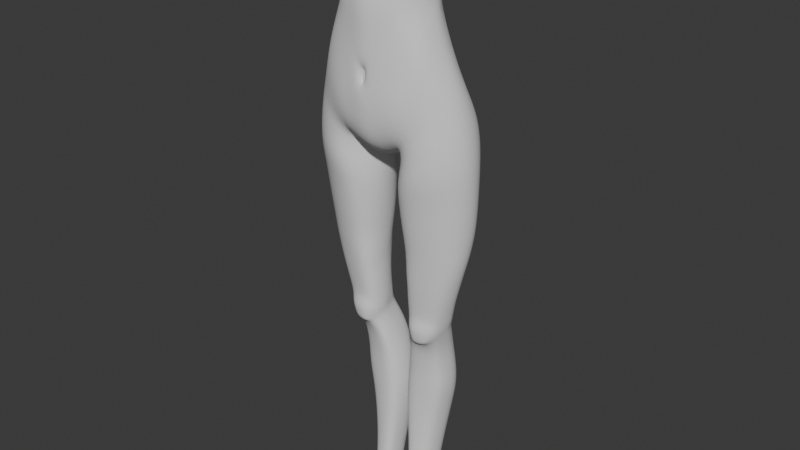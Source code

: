 # Source: StylizedCharaBlendAlong4.blend  (saved by Blender 5.0.118; exported with 4.5.12 LTS)
import bpy
from mathutils import Matrix  # noqa: F401  (used for matrix-valued properties, if any)

bpy.ops.wm.read_factory_settings(use_empty=True)
scene = bpy.context.scene
scene.name = 'Scene'

# ---- collections
col_reference_images = bpy.data.collections.new('Reference images'); scene.collection.children.link(col_reference_images)
col_mesh = bpy.data.collections.new('Mesh'); scene.collection.children.link(col_mesh)

# ---- world
world_world = bpy.data.worlds.new('World'); scene.world = world_world
world_world.use_nodes = True; world_world.node_tree.nodes.clear()
_N = world_world.node_tree.nodes; _L = world_world.node_tree.links
n0 = _N.new('ShaderNodeOutputWorld'); n0.name = 'World Output'; n0.location = (200, 100)
n1 = _N.new('ShaderNodeBackground'); n1.name = 'Background'; n1.location = (-200, 100)
n1.inputs[0].default_value = (0.05088, 0.05088, 0.05088, 1.0)
_L.new(n1.outputs[0], n0.inputs[0])
n0.is_active_output = True
world_world.color = (0.05088, 0.05088, 0.05088)
world_world.sun_shadow_jitter_overblur = 0.0

# ---- meshes
me_cylinder = bpy.data.meshes.new('Cylinder')
me_cylinder.from_pydata([(0.0, 0.7121, -1.363), (0.0, 0.7567, 1.103), (0.4749, 0.6892, -1.376), (0.5566, 0.838, 1.304), (0.8469, 0.5552, -1.22), (0.7915, 0.627, 1.443), (1.116, 0.2887, -1.134), (0.9912, 0.4313, 1.555), (1.24, -0.02402, -1.12), (1.062, 0.2499, 1.615), (1.172, -0.3502, -1.222), (0.9912, 0.0195, 1.6), (0.9126, -0.5867, -1.389), (0.7915, -0.1444, 1.534), (0.5125, -0.6852, -1.63), (0.5883, -0.2171, 1.518), (0.0, -0.7549, -1.794), (0.0, -0.4403, 1.363), (0.0, 0.3793, -0.5069), (0.5222, 0.4093, -0.4027), (0.7907, 0.2319, -0.3695), (0.901, 0.01195, -0.3516), (0.9386, -0.1696, -0.3663), (0.8949, -0.4662, -0.439), (0.7687, -0.6209, -0.5189), (0.5065, -0.7292, -0.6286), (0.0, -0.7881, -0.859), (0.0, 0.448, 0.4357), (0.4091, 0.4796, 0.4541), (0.5493, 0.3085, 0.5726), (0.742, 0.1383, 0.6568), (0.8211, -0.001468, 0.6666), (0.742, -0.3094, 0.618), (0.549, -0.5596, 0.5395), (0.4308, -0.6385, 0.5221), (0.0, -0.7757, 0.5134), (0.4717, 0.3286, 0.009515), (0.6493, 0.2105, 0.05315), (0.7532, 0.0197, 0.08807), (0.8107, -0.1353, 0.08757), (0.7528, -0.4211, 0.03357), (0.6361, -0.5921, -0.02776), (0.4623, -0.6917, -0.09995), (0.0, -0.8031, -0.2064), (0.0, 0.2732, -0.09187), (0.0, 0.2777, 0.1563), (0.4141, 0.3439, 0.2224), (0.5547, 0.2412, 0.2848), (0.7055, 0.05878, 0.3334), (0.7776, -0.08721, 0.3311), (0.7055, -0.377, 0.2844), (0.5537, -0.5855, 0.2233), (0.4279, -0.6807, 0.183), (0.0, -0.8182, 0.117), (0.4989, 0.6071, -0.9069), (0.8356, 0.394, -0.8356), (1.041, 0.1271, -0.7671), (1.12, -0.1022, -0.7676), (1.052, -0.3941, -0.8816), (0.8572, -0.6035, -1.021), (0.5245, -0.7919, -1.183), (0.0, -0.829, -1.319), (0.0, 0.5665, -0.9824), (0.0, 0.1353, -2.034), (0.2417, 0.05356, -1.967), (0.0, -0.3054, -2.109), (0.2988, -0.3494, -1.964), (0.0, 0.5193, -1.701), (0.3113, 0.4572, -1.736), (0.5379, 0.5802, -3.116), (0.9645, 0.5486, -3.068), (1.267, 0.3346, -3.048), (1.348, 0.08634, -3.058), (1.244, -0.2043, -3.078), (0.9276, -0.4297, -3.111), (0.4814, -0.4995, -3.159), (0.2365, 0.05874, -3.162), (0.2663, -0.271, -3.172), (0.3146, 0.3507, -3.164), (0.5516, 0.6231, -2.565), (0.3079, 0.3568, -2.708), (1.279, 0.3431, -2.464), (0.9617, 0.5785, -2.484), (0.1903, 0.03597, -2.759), (0.2327, -0.3143, -2.741), (0.4779, -0.582, -2.663), (0.9405, -0.5104, -2.591), (1.289, -0.2527, -2.543), (1.394, 0.0622, -2.5), (0.5024, 0.4969, -3.985), (0.9004, 0.4527, -3.95), (1.13, 0.2106, -3.93), (1.174, 0.03449, -3.93), (1.087, -0.1817, -3.935), (0.8723, -0.2985, -3.957), (0.4651, -0.3887, -3.976), (0.3009, 0.01912, -3.96), (0.3244, -0.2231, -3.963), (0.3586, 0.2325, -3.993), (0.35, 0.3998, -2.057), (0.9206, 0.6725, -1.747), (0.3052, -0.3606, -2.152), (0.9764, -0.5915, -1.858), (1.28, -0.3191, -1.742), (1.363, 0.03884, -1.677), (0.5983, 0.7016, -1.867), (1.213, 0.404, -1.678), (0.1966, 0.01239, -2.178), (0.5845, -0.6456, -2.0), (0.45, 0.4008, -4.453), (0.3516, 0.4176, -1.866), (0.89, 0.6429, -1.49), (0.3251, -0.3674, -1.995), (0.9433, -0.5938, -1.592), (1.227, -0.3346, -1.447), (1.307, 0.01727, -1.378), (0.5751, 0.6826, -1.635), (1.169, 0.3778, -1.404), (0.2303, 0.02007, -2.027), (0.5748, -0.6509, -1.781), (0.8484, 0.3599, -4.464), (0.996, 0.1802, -4.471), (1.013, 0.04682, -4.478), (0.9532, -0.1501, -4.465), (0.8036, -0.2487, -4.449), (0.4499, -0.3144, -4.44), (0.2958, 0.0202, -4.456), (0.3186, -0.188, -4.449), (0.3367, 0.1911, -4.461), (0.1703, 0.7693, -1.356), (0.1848, 0.895, 1.281), (0.2527, -0.7292, -1.733), (0.313, -0.311, 1.499), (0.2695, -0.7875, -0.692), (0.1694, 0.4505, -0.4144), (0.2371, -0.7203, 0.4934), (0.09405, 0.5443, 0.4843), (0.1214, 0.3722, 0.02051), (0.2164, -0.7679, -0.2576), (0.08908, 0.3869, 0.2577), (0.2307, -0.752, 0.1501), (0.17, 0.6425, -0.9269), (0.2345, -0.8118, -1.179), (0.1316, 0.1122, -2.043), (0.1575, -0.3149, -2.083), (0.1529, 0.5306, -1.726), (0.5807, 0.7136, -2.148), (1.249, 0.3871, -2.005), (0.1682, 0.01838, -2.443), (0.5222, -0.6608, -2.304), (0.3268, 0.3895, -2.343), (0.9407, 0.6625, -2.045), (0.244, -0.3536, -2.422), (0.9736, -0.5913, -2.199), (1.32, -0.2998, -2.109), (1.401, 0.04895, -2.041), (0.4034, 0.4173, -4.797), (0.8222, 0.3802, -4.808), (0.9271, 0.1883, -4.81), (0.9251, 0.07752, -4.805), (0.8704, -0.1272, -4.778), (0.7365, -0.23, -4.694), (0.4653, -0.2724, -4.688), (0.2918, 0.02626, -4.803), (0.3307, -0.1671, -4.775), (0.3245, 0.1777, -4.814), (0.4002, 0.4422, -4.916), (0.7942, 0.4001, -4.937), (0.8803, 0.1922, -4.941), (0.8806, 0.08584, -4.941), (0.8567, -0.09617, -4.944), (0.6888, -0.2684, -4.815), (0.7868, -0.2141, -4.876), (0.302, 0.03253, -4.931), (0.318, -0.1303, -4.943), (0.3412, 0.1806, -4.933), (0.4098, 0.4885, -5.023), (0.7786, 0.4318, -5.042), (0.8593, 0.2271, -5.045), (0.8557, 0.1229, -5.05), (0.809, -0.07805, -5.092), (0.6815, -0.1285, -5.215), (0.4184, -0.1813, -5.208), (0.3172, 0.09205, -5.043), (0.3381, -0.09914, -5.093), (0.3557, 0.2386, -5.041), (0.3386, 0.6268, -5.351), (0.7073, 0.5691, -5.367), (0.7975, 0.3637, -5.37), (0.7944, 0.2442, -5.37), (0.7657, 0.04254, -5.378), (0.6732, -0.02892, -5.405), (0.3162, -0.1196, -5.392), (0.2383, 0.2199, -5.366), (0.2482, 0.01313, -5.376), (0.2732, 0.3798, -5.367), (0.2209, 0.7727, -6.778), (0.5582, 0.7412, -6.765), (0.6896, 0.548, -6.748), (0.7183, 0.3811, -6.743), (0.6661, 0.1499, -6.731), (0.5379, 0.03955, -6.733), (0.1935, -0.0197, -6.746), (0.07718, 0.3451, -6.783), (0.08799, 0.1054, -6.763), (0.1078, 0.5561, -6.779), (0.789, 0.5137, -5.892), (0.6517, 0.7072, -5.894), (0.1203, 0.3042, -5.9), (0.1392, 0.08797, -5.896), (0.2563, -0.03576, -5.89), (0.6307, 0.02827, -5.894), (0.8023, 0.3327, -5.89), (0.2854, 0.7411, -5.889), (0.1596, 0.5246, -5.896), (0.7642, 0.127, -5.89), (0.2645, 0.6142, -7.599), (0.4925, 0.5883, -7.601), (0.5845, 0.4333, -7.598), (0.5968, 0.3006, -7.595), (0.5652, 0.1064, -7.585), (0.4758, 0.01544, -7.585), (0.242, -0.03298, -7.583), (0.1569, 0.2705, -7.611), (0.1653, 0.0694, -7.593), (0.1816, 0.4399, -7.604), (0.2887, 0.4442, -8.336), (0.4675, 0.4251, -8.34), (0.5534, 0.3036, -8.34), (0.5603, 0.1813, -8.336), (0.5374, 0.01768, -8.33), (0.4519, -0.06933, -8.328), (0.2692, -0.106, -8.324), (0.1862, 0.1562, -8.347), (0.1945, -0.01697, -8.332), (0.2087, 0.309, -8.342), (0.7927, 0.5475, -6.261), (0.08522, 0.3317, -6.29), (0.2188, -0.02709, -6.264), (0.8062, 0.3652, -6.257), (0.2475, 0.7831, -6.281), (0.7678, 0.1428, -6.252), (0.6502, 0.7489, -6.273), (0.09627, 0.09891, -6.276), (0.6291, 0.03633, -6.256), (0.1171, 0.558, -6.284), (0.4983, -0.2941, -4.811), (0.3975, -0.2423, -4.874), (0.7922, -0.1845, -4.988), (0.3783, -0.2068, -4.99), (0.7501, -0.1781, -5.102), (0.6518, -0.204, -5.18), (0.4735, -0.2312, -5.178), (0.3983, -0.1924, -5.107), (0.6461, -0.2883, -4.919), (0.7152, -0.2587, -4.94), (0.5238, -0.3025, -4.916), (0.4558, -0.2752, -4.935), (0.7125, -0.2453, -5.016), (0.4509, -0.2612, -5.014), (0.6928, -0.2359, -5.094), (0.6268, -0.2542, -5.125), (0.5134, -0.2685, -5.122), (0.4587, -0.2452, -5.093), (0.6295, -0.2739, -5.025), (0.5205, -0.2859, -5.023), (0.5327, 0.5041, -3.725), (0.9338, 0.4689, -3.683), (0.3521, 0.2723, -3.733), (0.2838, 0.03507, -3.699), (0.9024, -0.3346, -3.693), (1.155, -0.1813, -3.661), (1.189, 0.2527, -3.657), (0.3166, -0.2335, -3.708), (0.4901, -0.4134, -3.724), (1.244, 0.05478, -3.653), (0.5433, 0.532, -3.475), (0.2691, 0.05247, -3.461), (1.196, -0.1834, -3.42), (0.3025, -0.2438, -3.477), (0.9157, -0.3722, -3.453), (0.3381, 0.3169, -3.485), (0.9513, 0.5038, -3.437), (1.227, 0.3009, -3.412), (0.498, -0.4401, -3.49), (1.291, 0.07712, -3.409), (0.8843, 0.4065, -4.153), (0.4877, 0.4508, -4.163), (0.3535, 0.2148, -4.17), (0.3067, 0.01747, -4.153), (0.8527, -0.2774, -4.168), (1.023, -0.1778, -4.157), (1.081, 0.1945, -4.148), (0.3332, -0.2104, -4.159), (0.466, -0.358, -4.173), (1.109, 0.03291, -4.156), (0.6699, 0.6516, -5.645), (0.1861, 0.05985, -5.648), (0.6508, 0.00798, -5.652), (0.2077, 0.4658, -5.646), (0.7881, 0.4525, -5.646), (0.1695, 0.272, -5.646), (0.2774, -0.07488, -5.642), (0.7947, 0.2981, -5.645), (0.3082, 0.6963, -5.634), (0.7601, 0.09332, -5.646), (0.0, -0.8353, -0.9574), (0.0, -0.8077, -0.506), (0.09789, -0.81, -0.71), (0.08395, -0.8252, -0.8757), (0.07909, -0.8006, -0.553), (0.0, -0.7701, -0.6072), (0.04314, -0.7637, -0.7205), (0.03703, -0.7715, -0.793), (0.03435, -0.7598, -0.6488), (0.0, -0.7737, -0.86), (0.0, -0.757, -0.6189), (0.02888, -0.7529, -0.727), (0.0225, -0.7592, -0.7882), (0.01991, -0.7495, -0.6658), (0.0, -0.7631, -0.8169), (0.0, -0.7524, -0.6643), (0.02217, -0.7448, -0.7263), (0.01654, -0.7519, -0.79), (0.01424, -0.7422, -0.6665)], [], [(136, 130, 3, 28), (28, 3, 5, 29), (29, 5, 7, 30), (30, 7, 9, 31), (31, 9, 11, 32), (32, 11, 13, 33), (33, 13, 15, 34), (135, 132, 17, 35), (142, 133, 308, 309), (59, 24, 25, 60), (58, 23, 24, 59), (57, 22, 23, 58), (56, 21, 22, 57), (55, 20, 21, 56), (54, 19, 20, 55), (141, 134, 19, 54), (140, 135, 35, 53), (51, 33, 34, 52), (50, 32, 33, 51), (49, 31, 32, 50), (48, 30, 31, 49), (47, 29, 30, 48), (46, 28, 29, 47), (139, 136, 28, 46), (134, 137, 36, 19), (19, 36, 37, 20), (20, 37, 38, 21), (21, 38, 39, 22), (22, 39, 40, 23), (23, 40, 41, 24), (24, 41, 42, 25), (138, 43, 307, 310), (137, 139, 46, 36), (36, 46, 47, 37), (37, 47, 48, 38), (38, 48, 49, 39), (39, 49, 50, 40), (40, 50, 51, 41), (41, 51, 52, 42), (138, 140, 53, 43), (129, 141, 54, 2), (4, 55, 56, 6), (6, 56, 57, 8), (8, 57, 58, 10), (10, 58, 59, 12), (12, 59, 60, 14), (131, 142, 61, 16), (144, 66, 14, 131), (145, 68, 64, 143), (143, 64, 66, 144), (129, 2, 68, 145), (80, 79, 69, 78), (82, 81, 71, 70), (84, 83, 76, 77), (79, 82, 70, 69), (83, 80, 78, 76), (86, 85, 75, 74), (85, 84, 77, 75), (87, 86, 74, 73), (88, 87, 73, 72), (81, 88, 72, 71), (147, 155, 88, 81), (155, 154, 87, 88), (154, 153, 86, 87), (149, 152, 84, 85), (153, 149, 85, 86), (148, 150, 80, 83), (105, 116, 111, 100), (152, 148, 83, 84), (151, 147, 81, 82), (150, 146, 79, 80), (266, 267, 90, 89), (269, 268, 98, 96), (271, 270, 94, 93), (267, 272, 91, 90), (273, 269, 96, 97), (270, 274, 95, 94), (272, 275, 92, 91), (268, 266, 89, 98), (274, 273, 97, 95), (275, 271, 93, 92), (110, 116, 105, 99), (111, 117, 106, 100), (112, 118, 107, 101), (146, 105, 100, 151), (118, 110, 99, 107), (113, 119, 108, 102), (119, 112, 101, 108), (114, 113, 102, 103), (115, 114, 103, 104), (117, 115, 104, 106), (6, 8, 115, 117), (8, 10, 114, 115), (10, 12, 113, 114), (14, 66, 112, 119), (12, 14, 119, 113), (64, 68, 110, 118), (66, 64, 118, 112), (4, 6, 117, 111), (68, 2, 116, 110), (2, 4, 111, 116), (54, 55, 4, 2), (287, 286, 120, 109), (289, 288, 128, 126), (291, 290, 124, 123), (286, 292, 121, 120), (293, 289, 126, 127), (290, 294, 125, 124), (292, 295, 122, 121), (288, 287, 109, 128), (294, 293, 127, 125), (295, 291, 123, 122), (0, 129, 145, 67), (63, 143, 144, 65), (67, 145, 143, 63), (65, 144, 131, 16), (14, 60, 142, 131), (0, 62, 141, 129), (42, 52, 140, 138), (44, 45, 139, 137), (25, 42, 138, 133), (18, 44, 137, 134), (45, 27, 136, 139), (52, 34, 135, 140), (62, 18, 134, 141), (60, 25, 133, 142), (34, 15, 132, 135), (27, 1, 130, 136), (79, 146, 151, 82), (99, 105, 146, 150), (100, 106, 147, 151), (101, 107, 148, 152), (107, 99, 150, 148), (102, 108, 149, 153), (108, 101, 152, 149), (103, 102, 153, 154), (104, 103, 154, 155), (106, 104, 155, 147), (127, 126, 163, 164), (124, 125, 162, 161), (121, 122, 159, 158), (128, 109, 156, 165), (125, 127, 164, 162), (109, 120, 157, 156), (122, 123, 160, 159), (126, 128, 165, 163), (123, 124, 161, 160), (120, 121, 158, 157), (159, 160, 170, 169), (156, 157, 167, 166), (163, 165, 175, 173), (170, 160, 172, 248), (157, 158, 168, 167), (164, 163, 173, 174), (174, 184, 253, 249), (158, 159, 169, 168), (165, 156, 166, 175), (161, 162, 246, 171), (166, 167, 177, 176), (173, 175, 185, 183), (181, 180, 250, 251), (167, 168, 178, 177), (174, 173, 183, 184), (162, 164, 247, 246), (168, 169, 179, 178), (175, 166, 176, 185), (184, 182, 252, 253), (169, 170, 180, 179), (180, 181, 191, 190), (177, 178, 188, 187), (184, 183, 193, 194), (181, 182, 192, 191), (178, 179, 189, 188), (185, 176, 186, 195), (182, 184, 194, 192), (179, 180, 190, 189), (176, 177, 187, 186), (183, 185, 195, 193), (242, 236, 198, 197), (243, 237, 203, 204), (244, 238, 202, 201), (236, 239, 199, 198), (245, 240, 196, 205), (238, 243, 204, 202), (239, 241, 200, 199), (240, 242, 197, 196), (237, 245, 205, 203), (241, 244, 201, 200), (305, 298, 211, 215), (301, 299, 214, 208), (304, 296, 207, 213), (303, 305, 215, 212), (302, 297, 209, 210), (299, 304, 213, 214), (300, 303, 212, 206), (298, 302, 210, 211), (297, 301, 208, 209), (296, 300, 206, 207), (204, 203, 223, 224), (201, 202, 222, 221), (198, 199, 219, 218), (205, 196, 216, 225), (202, 204, 224, 222), (199, 200, 220, 219), (196, 197, 217, 216), (203, 205, 225, 223), (200, 201, 221, 220), (197, 198, 218, 217), (218, 219, 229, 228), (225, 216, 226, 235), (222, 224, 234, 232), (219, 220, 230, 229), (216, 217, 227, 226), (223, 225, 235, 233), (220, 221, 231, 230), (217, 218, 228, 227), (224, 223, 233, 234), (221, 222, 232, 231), (215, 211, 244, 241), (208, 214, 245, 237), (213, 207, 242, 240), (212, 215, 241, 239), (210, 209, 243, 238), (214, 213, 240, 245), (206, 212, 239, 236), (211, 210, 238, 244), (209, 208, 237, 243), (207, 206, 236, 242), (160, 161, 171, 172), (164, 174, 249, 247), (180, 170, 248, 250), (182, 181, 251, 252), (171, 246, 256, 254), (249, 253, 263, 259), (247, 249, 259, 257), (246, 247, 257, 256), (248, 172, 255, 258), (253, 252, 262, 263), (172, 171, 254, 255), (252, 251, 261, 262), (250, 248, 258, 260), (251, 250, 260, 261), (265, 264, 254, 256), (264, 258, 255, 254), (265, 259, 263, 262), (256, 257, 259, 265), (261, 260, 258, 264), (262, 261, 264, 265), (285, 278, 271, 275), (284, 279, 273, 274), (281, 276, 266, 268), (283, 285, 275, 272), (280, 284, 274, 270), (279, 277, 269, 273), (282, 283, 272, 267), (278, 280, 270, 271), (277, 281, 268, 269), (276, 282, 267, 266), (69, 70, 282, 276), (76, 78, 281, 277), (73, 74, 280, 278), (70, 71, 283, 282), (77, 76, 277, 279), (74, 75, 284, 280), (71, 72, 285, 283), (78, 69, 276, 281), (75, 77, 279, 284), (72, 73, 278, 285), (92, 93, 291, 295), (95, 97, 293, 294), (98, 89, 287, 288), (91, 92, 295, 292), (94, 95, 294, 290), (97, 96, 289, 293), (90, 91, 292, 286), (93, 94, 290, 291), (96, 98, 288, 289), (89, 90, 286, 287), (187, 188, 300, 296), (194, 193, 301, 297), (191, 192, 302, 298), (188, 189, 303, 300), (195, 186, 304, 299), (192, 194, 297, 302), (189, 190, 305, 303), (186, 187, 296, 304), (193, 195, 299, 301), (190, 191, 298, 305), (306, 309, 313, 26), (310, 307, 311, 314), (133, 138, 310, 308), (61, 142, 309, 306), (309, 308, 312, 313), (308, 310, 314, 312), (26, 313, 318, 315), (313, 312, 317, 318), (312, 314, 319, 317), (314, 311, 316, 319), (317, 319, 324, 322), (315, 318, 323, 320), (318, 317, 322, 323), (319, 316, 321, 324), (321, 320, 323, 322, 324)])
me_cylinder.polygons.foreach_set('use_smooth', [True] * 303)
_uv = me_cylinder.uv_layers.new(name='UVMap')
_uv.uv.foreach_set('vector', [0.9667, 0.925, 0.9667, 1.0, 0.9375, 1.0, 0.9375, 0.925, 0.9375, 0.925, 0.9375, 1.0, 0.875, 1.0, 0.875, 0.925, 0.875, 0.925, 0.875, 1.0, 0.8125, 1.0, 0.8125, 0.925, 0.8125, 0.925, 0.8125, 1.0, 0.75, 1.0, 0.75, 0.925, 0.75, 0.925, 0.75, 1.0, 0.6875, 1.0, 0.6875, 0.925, 0.6875, 0.925, 0.6875, 1.0, 0.625, 1.0, 0.625, 0.925, 0.625, 0.925, 0.625, 1.0, 0.5625, 1.0, 0.5625, 0.925, 0.5333, 0.925, 0.5333, 1.0, 0.5, 1.0, 0.5, 0.925, 0.5333, 0.6238, 0.5333, 0.75, 0.516, 0.75, 0.5161, 0.7264, 0.625, 0.6238, 0.625, 0.75, 0.5625, 0.75, 0.5625, 0.6238, 0.6875, 0.6238, 0.6875, 0.75, 0.625, 0.75, 0.625, 0.6238, 0.75, 0.6238, 0.75, 0.75, 0.6875, 0.75, 0.6875, 0.6238, 0.8125, 0.6238, 0.8125, 0.75, 0.75, 0.75, 0.75, 0.6238, 0.875, 0.6238, 0.875, 0.75, 0.8125, 0.75, 0.8125, 0.6238, 0.9375, 0.6238, 0.9375, 0.75, 0.875, 0.75, 0.875, 0.6238, 0.9667, 0.6238, 0.9667, 0.75, 0.9375, 0.75, 0.9375, 0.6238, 0.5333, 0.8915, 0.5333, 0.925, 0.5, 0.925, 0.5, 0.8915, 0.625, 0.8915, 0.625, 0.925, 0.5625, 0.925, 0.5625, 0.8915, 0.6875, 0.8915, 0.6875, 0.925, 0.625, 0.925, 0.625, 0.8915, 0.75, 0.8915, 0.75, 0.925, 0.6875, 0.925, 0.6875, 0.8915, 0.8125, 0.8915, 0.8125, 0.925, 0.75, 0.925, 0.75, 0.8915, 0.875, 0.8915, 0.875, 0.925, 0.8125, 0.925, 0.8125, 0.8915, 0.9375, 0.8915, 0.9375, 0.925, 0.875, 0.925, 0.875, 0.8915, 0.9667, 0.8915, 0.9667, 0.925, 0.9375, 0.925, 0.9375, 0.8915, 0.9667, 0.75, 0.9667, 0.8642, 0.9375, 0.8642, 0.9375, 0.75, 0.9375, 0.75, 0.9375, 0.8642, 0.875, 0.8642, 0.875, 0.75, 0.875, 0.75, 0.875, 0.8642, 0.8125, 0.8642, 0.8125, 0.75, 0.8125, 0.75, 0.8125, 0.8642, 0.75, 0.8642, 0.75, 0.75, 0.75, 0.75, 0.75, 0.8642, 0.6875, 0.8642, 0.6875, 0.75, 0.6875, 0.75, 0.6875, 0.8642, 0.625, 0.8642, 0.625, 0.75, 0.625, 0.75, 0.625, 0.8642, 0.5625, 0.8642, 0.5625, 0.75, 0.5333, 0.8642, 0.5, 0.8642, 0.5, 0.8057, 0.5156, 0.7837, 0.9667, 0.8642, 0.9667, 0.8915, 0.9375, 0.8915, 0.9375, 0.8642, 0.9375, 0.8642, 0.9375, 0.8915, 0.875, 0.8915, 0.875, 0.8642, 0.875, 0.8642, 0.875, 0.8915, 0.8125, 0.8915, 0.8125, 0.8642, 0.8125, 0.8642, 0.8125, 0.8915, 0.75, 0.8915, 0.75, 0.8642, 0.75, 0.8642, 0.75, 0.8915, 0.6875, 0.8915, 0.6875, 0.8642, 0.6875, 0.8642, 0.6875, 0.8915, 0.625, 0.8915, 0.625, 0.8642, 0.625, 0.8642, 0.625, 0.8915, 0.5625, 0.8915, 0.5625, 0.8642, 0.5333, 0.8642, 0.5333, 0.8915, 0.5, 0.8915, 0.5, 0.8642, 0.9667, 0.5, 0.9667, 0.6238, 0.9375, 0.6238, 0.9375, 0.5, 0.875, 0.5, 0.875, 0.6238, 0.8125, 0.6238, 0.8125, 0.5, 0.8125, 0.5, 0.8125, 0.6238, 0.75, 0.6238, 0.75, 0.5, 0.75, 0.5, 0.75, 0.6238, 0.6875, 0.6238, 0.6875, 0.5, 0.6875, 0.5, 0.6875, 0.6238, 0.625, 0.6238, 0.625, 0.5, 0.625, 0.5, 0.625, 0.6238, 0.5625, 0.6238, 0.5625, 0.5, 0.5333, 0.5, 0.5333, 0.6238, 0.5, 0.6238, 0.5, 0.5, 0.6418, 0.5, 0.6564, 0.5, 0.5625, 0.5, 0.5333, 0.5, 0.8617, 0.5, 0.8466, 0.5, 0.75, 0.5, 0.75, 0.5, 0.75, 0.5, 0.75, 0.5, 0.6564, 0.5, 0.6418, 0.5, 0.9667, 0.5, 0.9375, 0.5, 0.8466, 0.5, 0.8617, 0.5, 0.8466, 0.5, 0.9375, 0.5, 0.9375, 0.5, 0.8466, 0.5, 0.875, 0.5, 0.8125, 0.5, 0.8125, 0.5, 0.875, 0.5, 0.6564, 0.5, 0.75, 0.5, 0.75, 0.5, 0.6564, 0.5, 0.9375, 0.5, 0.875, 0.5, 0.875, 0.5, 0.9375, 0.5, 0.75, 0.5, 0.8466, 0.5, 0.8466, 0.5, 0.75, 0.5, 0.625, 0.5, 0.5625, 0.5, 0.5625, 0.5, 0.625, 0.5, 0.5625, 0.5, 0.6564, 0.5, 0.6564, 0.5, 0.5625, 0.5, 0.6875, 0.5, 0.625, 0.5, 0.625, 0.5, 0.6875, 0.5, 0.75, 0.5, 0.6875, 0.5, 0.6875, 0.5, 0.75, 0.5, 0.8125, 0.5, 0.75, 0.5, 0.75, 0.5, 0.8125, 0.5, 0.8125, 0.5, 0.75, 0.5, 0.75, 0.5, 0.8125, 0.5, 0.75, 0.5, 0.6875, 0.5, 0.6875, 0.5, 0.75, 0.5, 0.6875, 0.5, 0.625, 0.5, 0.625, 0.5, 0.6875, 0.5, 0.5625, 0.5, 0.6564, 0.5, 0.6564, 0.5, 0.5625, 0.5, 0.625, 0.5, 0.5625, 0.5, 0.5625, 0.5, 0.625, 0.5, 0.75, 0.5, 0.8466, 0.5, 0.8466, 0.5, 0.75, 0.5, 0.9375, 0.5, 0.9375, 0.5, 0.875, 0.5, 0.875, 0.5, 0.6564, 0.5, 0.75, 0.5, 0.75, 0.5, 0.6564, 0.5, 0.875, 0.5, 0.8125, 0.5, 0.8125, 0.5, 0.875, 0.5, 0.8466, 0.5, 0.9375, 0.5, 0.9375, 0.5, 0.8466, 0.5, 0.9375, 0.5, 0.875, 0.5, 0.875, 0.5, 0.9375, 0.5, 0.75, 0.5, 0.8466, 0.5, 0.8466, 0.5, 0.75, 0.5, 0.6875, 0.5, 0.625, 0.5, 0.625, 0.5, 0.6875, 0.5, 0.875, 0.5, 0.8125, 0.5, 0.8125, 0.5, 0.875, 0.5, 0.6564, 0.5, 0.75, 0.5, 0.75, 0.5, 0.6564, 0.5, 0.625, 0.5, 0.5625, 0.5, 0.5625, 0.5, 0.625, 0.5, 0.8125, 0.5, 0.75, 0.5, 0.75, 0.5, 0.8125, 0.5, 0.8466, 0.5, 0.9375, 0.5, 0.9375, 0.5, 0.8466, 0.5, 0.5625, 0.5, 0.6564, 0.5, 0.6564, 0.5, 0.5625, 0.5, 0.75, 0.5, 0.6875, 0.5, 0.6875, 0.5, 0.75, 0.5, 0.8466, 0.5, 0.9375, 0.5, 0.9375, 0.5, 0.8466, 0.5, 0.875, 0.5, 0.8125, 0.5, 0.8125, 0.5, 0.875, 0.5, 0.6564, 0.5, 0.75, 0.5, 0.75, 0.5, 0.6564, 0.5, 0.9375, 0.5, 0.9375, 0.5, 0.875, 0.5, 0.875, 0.5, 0.75, 0.5, 0.8466, 0.5, 0.8466, 0.5, 0.75, 0.5, 0.625, 0.5, 0.5625, 0.5, 0.5625, 0.5, 0.625, 0.5, 0.5625, 0.5, 0.6564, 0.5, 0.6564, 0.5, 0.5625, 0.5, 0.6875, 0.5, 0.625, 0.5, 0.625, 0.5, 0.6875, 0.5, 0.75, 0.5, 0.6875, 0.5, 0.6875, 0.5, 0.75, 0.5, 0.8125, 0.5, 0.75, 0.5, 0.75, 0.5, 0.8125, 0.5, 0.8125, 0.5, 0.75, 0.5, 0.75, 0.5, 0.8125, 0.5, 0.75, 0.5, 0.6875, 0.5, 0.6875, 0.5, 0.75, 0.5, 0.6875, 0.5, 0.625, 0.5, 0.625, 0.5, 0.6875, 0.5, 0.5625, 0.5, 0.6564, 0.5, 0.6564, 0.5, 0.5625, 0.5, 0.625, 0.5, 0.5625, 0.5, 0.5625, 0.5, 0.625, 0.5, 0.75, 0.5, 0.8466, 0.5, 0.8466, 0.5, 0.75, 0.5, 0.6564, 0.5, 0.75, 0.5, 0.75, 0.5, 0.6564, 0.5, 0.875, 0.5, 0.8125, 0.5, 0.8125, 0.5, 0.875, 0.5, 0.8466, 0.5, 0.9375, 0.5, 0.9375, 0.5, 0.8466, 0.5, 0.9375, 0.5, 0.875, 0.5, 0.875, 0.5, 0.9375, 0.5, 0.9375, 0.6238, 0.875, 0.6238, 0.875, 0.5, 0.9375, 0.5, 0.9375, 0.5, 0.875, 0.5, 0.875, 0.5, 0.9375, 0.5, 0.75, 0.5, 0.8466, 0.5, 0.8466, 0.5, 0.75, 0.5, 0.6875, 0.5, 0.625, 0.5, 0.625, 0.5, 0.6875, 0.5, 0.875, 0.5, 0.8125, 0.5, 0.8125, 0.5, 0.875, 0.5, 0.6564, 0.5, 0.75, 0.5, 0.75, 0.5, 0.6564, 0.5, 0.625, 0.5, 0.5625, 0.5, 0.5625, 0.5, 0.625, 0.5, 0.8125, 0.5, 0.75, 0.5, 0.75, 0.5, 0.8125, 0.5, 0.8466, 0.5, 0.9375, 0.5, 0.9375, 0.5, 0.8466, 0.5, 0.5625, 0.5, 0.6564, 0.5, 0.6564, 0.5, 0.5625, 0.5, 0.75, 0.5, 0.6875, 0.5, 0.6875, 0.5, 0.75, 0.5, 1.0, 0.5, 0.9667, 0.5, 0.8617, 0.5, 0.8789, 0.5, 0.75, 0.5, 0.75, 0.5, 0.6418, 0.5, 0.6252, 0.5, 0.8789, 0.5, 0.8617, 0.5, 0.75, 0.5, 0.75, 0.5, 0.6252, 0.5, 0.6418, 0.5, 0.5333, 0.5, 0.5, 0.5, 0.5625, 0.5, 0.5625, 0.6238, 0.5333, 0.6238, 0.5333, 0.5, 1.0, 0.5, 1.0, 0.6238, 0.9667, 0.6238, 0.9667, 0.5, 0.5625, 0.8642, 0.5625, 0.8915, 0.5333, 0.8915, 0.5333, 0.8642, 1.0, 0.8642, 1.0, 0.8915, 0.9667, 0.8915, 0.9667, 0.8642, 0.5625, 0.75, 0.5625, 0.8642, 0.5333, 0.8642, 0.5333, 0.75, 1.0, 0.75, 1.0, 0.8642, 0.9667, 0.8642, 0.9667, 0.75, 1.0, 0.8915, 1.0, 0.925, 0.9667, 0.925, 0.9667, 0.8915, 0.5625, 0.8915, 0.5625, 0.925, 0.5333, 0.925, 0.5333, 0.8915, 1.0, 0.6238, 1.0, 0.75, 0.9667, 0.75, 0.9667, 0.6238, 0.5625, 0.6238, 0.5625, 0.75, 0.5333, 0.75, 0.5333, 0.6238, 0.5625, 0.925, 0.5625, 1.0, 0.5333, 1.0, 0.5333, 0.925, 1.0, 0.925, 1.0, 1.0, 0.9667, 1.0, 0.9667, 0.925, 0.9375, 0.5, 0.9375, 0.5, 0.875, 0.5, 0.875, 0.5, 0.8466, 0.5, 0.9375, 0.5, 0.9375, 0.5, 0.8466, 0.5, 0.875, 0.5, 0.8125, 0.5, 0.8125, 0.5, 0.875, 0.5, 0.6564, 0.5, 0.75, 0.5, 0.75, 0.5, 0.6564, 0.5, 0.75, 0.5, 0.8466, 0.5, 0.8466, 0.5, 0.75, 0.5, 0.625, 0.5, 0.5625, 0.5, 0.5625, 0.5, 0.625, 0.5, 0.5625, 0.5, 0.6564, 0.5, 0.6564, 0.5, 0.5625, 0.5, 0.6875, 0.5, 0.625, 0.5, 0.625, 0.5, 0.6875, 0.5, 0.75, 0.5, 0.6875, 0.5, 0.6875, 0.5, 0.75, 0.5, 0.8125, 0.5, 0.75, 0.5, 0.75, 0.5, 0.8125, 0.5, 0.6564, 0.5, 0.75, 0.5, 0.75, 0.5, 0.6564, 0.5, 0.625, 0.5, 0.5625, 0.5, 0.5625, 0.5, 0.625, 0.5, 0.8125, 0.5, 0.75, 0.5, 0.75, 0.5, 0.8125, 0.5, 0.8466, 0.5, 0.9375, 0.5, 0.9375, 0.5, 0.8466, 0.5, 0.5625, 0.5, 0.6564, 0.5, 0.6564, 0.5, 0.5625, 0.5, 0.9375, 0.5, 0.875, 0.5, 0.875, 0.5, 0.9375, 0.5, 0.75, 0.5, 0.6875, 0.5, 0.6875, 0.5, 0.75, 0.5, 0.75, 0.5, 0.8466, 0.5, 0.8466, 0.5, 0.75, 0.5, 0.6875, 0.5, 0.625, 0.5, 0.625, 0.5, 0.6875, 0.5, 0.875, 0.5, 0.8125, 0.5, 0.8125, 0.5, 0.875, 0.5, 0.75, 0.5, 0.6875, 0.5, 0.6875, 0.5, 0.75, 0.5, 0.9375, 0.5, 0.875, 0.5, 0.875, 0.5, 0.9375, 0.5, 0.75, 0.5, 0.8466, 0.5, 0.8466, 0.5, 0.75, 0.5, 0.6875, 0.5, 0.6875, 0.5, 0.6875, 0.5, 0.6875, 0.5, 0.875, 0.5, 0.8125, 0.5, 0.8125, 0.5, 0.875, 0.5, 0.6564, 0.5, 0.75, 0.5, 0.75, 0.5, 0.6564, 0.5, 0.6564, 0.5, 0.6564, 0.5, 0.6564, 0.5, 0.6564, 0.5, 0.8125, 0.5, 0.75, 0.5, 0.75, 0.5, 0.8125, 0.5, 0.8466, 0.5, 0.9375, 0.5, 0.9375, 0.5, 0.8466, 0.5, 0.625, 0.5, 0.5625, 0.5, 0.5625, 0.5, 0.625, 0.5, 0.9375, 0.5, 0.875, 0.5, 0.875, 0.5, 0.9375, 0.5, 0.75, 0.5, 0.8466, 0.5, 0.8466, 0.5, 0.75, 0.5, 0.625, 0.5, 0.6875, 0.5, 0.6875, 0.5, 0.625, 0.5, 0.875, 0.5, 0.8125, 0.5, 0.8125, 0.5, 0.875, 0.5, 0.6564, 0.5, 0.75, 0.5, 0.75, 0.5, 0.6564, 0.5, 0.5625, 0.5, 0.6564, 0.5, 0.6564, 0.5, 0.5625, 0.5, 0.8125, 0.5, 0.75, 0.5, 0.75, 0.5, 0.8125, 0.5, 0.8466, 0.5, 0.9375, 0.5, 0.9375, 0.5, 0.8466, 0.5, 0.6564, 0.5, 0.5625, 0.5, 0.5625, 0.5, 0.6564, 0.5, 0.75, 0.5, 0.6875, 0.5, 0.6875, 0.5, 0.75, 0.5, 0.6875, 0.5, 0.625, 0.5, 0.625, 0.5, 0.6875, 0.5, 0.875, 0.5, 0.8125, 0.5, 0.8125, 0.5, 0.875, 0.5, 0.6564, 0.5, 0.75, 0.5, 0.75, 0.5, 0.6564, 0.5, 0.625, 0.5, 0.5625, 0.5, 0.5625, 0.5, 0.625, 0.5, 0.8125, 0.5, 0.75, 0.5, 0.75, 0.5, 0.8125, 0.5, 0.8466, 0.5, 0.9375, 0.5, 0.9375, 0.5, 0.8466, 0.5, 0.5625, 0.5, 0.6564, 0.5, 0.6564, 0.5, 0.5625, 0.5, 0.75, 0.5, 0.6875, 0.5, 0.6875, 0.5, 0.75, 0.5, 0.9375, 0.5, 0.875, 0.5, 0.875, 0.5, 0.9375, 0.5, 0.75, 0.5, 0.8466, 0.5, 0.8466, 0.5, 0.75, 0.5, 0.875, 0.5, 0.8125, 0.5, 0.8125, 0.5, 0.875, 0.5, 0.6564, 0.5, 0.75, 0.5, 0.75, 0.5, 0.6564, 0.5, 0.625, 0.5, 0.5625, 0.5, 0.5625, 0.5, 0.625, 0.5, 0.8125, 0.5, 0.75, 0.5, 0.75, 0.5, 0.8125, 0.5, 0.8466, 0.5, 0.9375, 0.5, 0.9375, 0.5, 0.8466, 0.5, 0.5625, 0.5, 0.6564, 0.5, 0.6564, 0.5, 0.5625, 0.5, 0.75, 0.5, 0.6875, 0.5, 0.6875, 0.5, 0.75, 0.5, 0.9375, 0.5, 0.875, 0.5, 0.875, 0.5, 0.9375, 0.5, 0.75, 0.5, 0.8466, 0.5, 0.8466, 0.5, 0.75, 0.5, 0.6875, 0.5, 0.625, 0.5, 0.625, 0.5, 0.6875, 0.5, 0.6875, 0.5, 0.625, 0.5, 0.625, 0.5, 0.6875, 0.5, 0.75, 0.5, 0.8466, 0.5, 0.8466, 0.5, 0.75, 0.5, 0.9375, 0.5, 0.875, 0.5, 0.875, 0.5, 0.9375, 0.5, 0.75, 0.5, 0.6875, 0.5, 0.6875, 0.5, 0.75, 0.5, 0.5625, 0.5, 0.6564, 0.5, 0.6564, 0.5, 0.5625, 0.5, 0.8466, 0.5, 0.9375, 0.5, 0.9375, 0.5, 0.8466, 0.5, 0.8125, 0.5, 0.75, 0.5, 0.75, 0.5, 0.8125, 0.5, 0.625, 0.5, 0.5625, 0.5, 0.5625, 0.5, 0.625, 0.5, 0.6564, 0.5, 0.75, 0.5, 0.75, 0.5, 0.6564, 0.5, 0.875, 0.5, 0.8125, 0.5, 0.8125, 0.5, 0.875, 0.5, 0.6564, 0.5, 0.75, 0.5, 0.75, 0.5, 0.6564, 0.5, 0.625, 0.5, 0.5625, 0.5, 0.5625, 0.5, 0.625, 0.5, 0.8125, 0.5, 0.75, 0.5, 0.75, 0.5, 0.8125, 0.5, 0.8466, 0.5, 0.9375, 0.5, 0.9375, 0.5, 0.8466, 0.5, 0.5625, 0.5, 0.6564, 0.5, 0.6564, 0.5, 0.5625, 0.5, 0.75, 0.5, 0.6875, 0.5, 0.6875, 0.5, 0.75, 0.5, 0.9375, 0.5, 0.875, 0.5, 0.875, 0.5, 0.9375, 0.5, 0.75, 0.5, 0.8466, 0.5, 0.8466, 0.5, 0.75, 0.5, 0.6875, 0.5, 0.625, 0.5, 0.625, 0.5, 0.6875, 0.5, 0.875, 0.5, 0.8125, 0.5, 0.8125, 0.5, 0.875, 0.5, 0.8125, 0.5, 0.75, 0.5, 0.75, 0.5, 0.8125, 0.5, 0.8466, 0.5, 0.9375, 0.5, 0.9375, 0.5, 0.8466, 0.5, 0.5625, 0.5, 0.6564, 0.5, 0.6564, 0.5, 0.5625, 0.5, 0.75, 0.5, 0.6875, 0.5, 0.6875, 0.5, 0.75, 0.5, 0.9375, 0.5, 0.875, 0.5, 0.875, 0.5, 0.9375, 0.5, 0.75, 0.5, 0.8466, 0.5, 0.8466, 0.5, 0.75, 0.5, 0.6875, 0.5, 0.625, 0.5, 0.625, 0.5, 0.6875, 0.5, 0.875, 0.5, 0.8125, 0.5, 0.8125, 0.5, 0.875, 0.5, 0.6564, 0.5, 0.75, 0.5, 0.75, 0.5, 0.6564, 0.5, 0.625, 0.5, 0.5625, 0.5, 0.5625, 0.5, 0.625, 0.5, 0.6875, 0.5, 0.625, 0.5, 0.625, 0.5, 0.6875, 0.5, 0.75, 0.5, 0.8466, 0.5, 0.8466, 0.5, 0.75, 0.5, 0.9375, 0.5, 0.875, 0.5, 0.875, 0.5, 0.9375, 0.5, 0.75, 0.5, 0.6875, 0.5, 0.6875, 0.5, 0.75, 0.5, 0.5625, 0.5, 0.6564, 0.5, 0.6564, 0.5, 0.5625, 0.5, 0.8466, 0.5, 0.9375, 0.5, 0.9375, 0.5, 0.8466, 0.5, 0.8125, 0.5, 0.75, 0.5, 0.75, 0.5, 0.8125, 0.5, 0.625, 0.5, 0.5625, 0.5, 0.5625, 0.5, 0.625, 0.5, 0.6564, 0.5, 0.75, 0.5, 0.75, 0.5, 0.6564, 0.5, 0.875, 0.5, 0.8125, 0.5, 0.8125, 0.5, 0.875, 0.5, 0.6875, 0.5, 0.625, 0.5, 0.625, 0.5, 0.6875, 0.5, 0.6564, 0.5, 0.6564, 0.5, 0.6564, 0.5, 0.6564, 0.5, 0.6875, 0.5, 0.6875, 0.5, 0.6875, 0.5, 0.6875, 0.5, 0.5625, 0.5, 0.625, 0.5, 0.625, 0.5, 0.5625, 0.5, 0.625, 0.5, 0.5625, 0.5, 0.5625, 0.5, 0.625, 0.5, 0.6564, 0.5, 0.6564, 0.5, 0.6564, 0.5, 0.6564, 0.5, 0.6564, 0.5, 0.6564, 0.5, 0.6564, 0.5, 0.6564, 0.5, 0.5625, 0.5, 0.6564, 0.5, 0.6564, 0.5, 0.5625, 0.5, 0.6875, 0.5, 0.6875, 0.5, 0.6875, 0.5, 0.6875, 0.5, 0.6564, 0.5, 0.5625, 0.5, 0.5625, 0.5, 0.6564, 0.5, 0.6875, 0.5, 0.625, 0.5, 0.625, 0.5, 0.6875, 0.5, 0.5625, 0.5, 0.625, 0.5, 0.625, 0.5, 0.5625, 0.5, 0.6875, 0.5, 0.6875, 0.5, 0.6875, 0.5, 0.6875, 0.5, 0.625, 0.5, 0.6875, 0.5, 0.6875, 0.5, 0.625, 0.5, 0.5625, 0.5, 0.625, 0.5, 0.625, 0.5, 0.5625, 0.5, 0.625, 0.5, 0.6875, 0.5, 0.6875, 0.5, 0.625, 0.5, 0.5625, 0.5, 0.6564, 0.5, 0.6564, 0.5, 0.5625, 0.5, 0.5625, 0.5, 0.6564, 0.5, 0.6564, 0.5, 0.5625, 0.5, 0.625, 0.5, 0.6875, 0.5, 0.6875, 0.5, 0.625, 0.5, 0.5625, 0.5, 0.625, 0.5, 0.625, 0.5, 0.5625, 0.5, 0.75, 0.5, 0.6875, 0.5, 0.6875, 0.5, 0.75, 0.5, 0.5625, 0.5, 0.6564, 0.5, 0.6564, 0.5, 0.5625, 0.5, 0.8466, 0.5, 0.9375, 0.5, 0.9375, 0.5, 0.8466, 0.5, 0.8125, 0.5, 0.75, 0.5, 0.75, 0.5, 0.8125, 0.5, 0.625, 0.5, 0.5625, 0.5, 0.5625, 0.5, 0.625, 0.5, 0.6564, 0.5, 0.75, 0.5, 0.75, 0.5, 0.6564, 0.5, 0.875, 0.5, 0.8125, 0.5, 0.8125, 0.5, 0.875, 0.5, 0.6875, 0.5, 0.625, 0.5, 0.625, 0.5, 0.6875, 0.5, 0.75, 0.5, 0.8466, 0.5, 0.8466, 0.5, 0.75, 0.5, 0.9375, 0.5, 0.875, 0.5, 0.875, 0.5, 0.9375, 0.5, 0.9375, 0.5, 0.875, 0.5, 0.875, 0.5, 0.9375, 0.5, 0.75, 0.5, 0.8466, 0.5, 0.8466, 0.5, 0.75, 0.5, 0.6875, 0.5, 0.625, 0.5, 0.625, 0.5, 0.6875, 0.5, 0.875, 0.5, 0.8125, 0.5, 0.8125, 0.5, 0.875, 0.5, 0.6564, 0.5, 0.75, 0.5, 0.75, 0.5, 0.6564, 0.5, 0.625, 0.5, 0.5625, 0.5, 0.5625, 0.5, 0.625, 0.5, 0.8125, 0.5, 0.75, 0.5, 0.75, 0.5, 0.8125, 0.5, 0.8466, 0.5, 0.9375, 0.5, 0.9375, 0.5, 0.8466, 0.5, 0.5625, 0.5, 0.6564, 0.5, 0.6564, 0.5, 0.5625, 0.5, 0.75, 0.5, 0.6875, 0.5, 0.6875, 0.5, 0.75, 0.5, 0.75, 0.5, 0.6875, 0.5, 0.6875, 0.5, 0.75, 0.5, 0.5625, 0.5, 0.6564, 0.5, 0.6564, 0.5, 0.5625, 0.5, 0.8466, 0.5, 0.9375, 0.5, 0.9375, 0.5, 0.8466, 0.5, 0.8125, 0.5, 0.75, 0.5, 0.75, 0.5, 0.8125, 0.5, 0.625, 0.5, 0.5625, 0.5, 0.5625, 0.5, 0.625, 0.5, 0.6564, 0.5, 0.75, 0.5, 0.75, 0.5, 0.6564, 0.5, 0.875, 0.5, 0.8125, 0.5, 0.8125, 0.5, 0.875, 0.5, 0.6875, 0.5, 0.625, 0.5, 0.625, 0.5, 0.6875, 0.5, 0.75, 0.5, 0.8466, 0.5, 0.8466, 0.5, 0.75, 0.5, 0.9375, 0.5, 0.875, 0.5, 0.875, 0.5, 0.9375, 0.5, 0.875, 0.5, 0.8125, 0.5, 0.8125, 0.5, 0.875, 0.5, 0.6564, 0.5, 0.75, 0.5, 0.75, 0.5, 0.6564, 0.5, 0.625, 0.5, 0.5625, 0.5, 0.5625, 0.5, 0.625, 0.5, 0.8125, 0.5, 0.75, 0.5, 0.75, 0.5, 0.8125, 0.5, 0.8466, 0.5, 0.9375, 0.5, 0.9375, 0.5, 0.8466, 0.5, 0.5625, 0.5, 0.6564, 0.5, 0.6564, 0.5, 0.5625, 0.5, 0.75, 0.5, 0.6875, 0.5, 0.6875, 0.5, 0.75, 0.5, 0.9375, 0.5, 0.875, 0.5, 0.875, 0.5, 0.9375, 0.5, 0.75, 0.5, 0.8466, 0.5, 0.8466, 0.5, 0.75, 0.5, 0.6875, 0.5, 0.625, 0.5, 0.625, 0.5, 0.6875, 0.5, 0.5, 0.7075, 0.5161, 0.7264, 0.5161, 0.7264, 0.5, 0.7075, 0.5156, 0.7837, 0.5, 0.8057, 0.5, 0.8057, 0.5156, 0.7837, 0.5333, 0.75, 0.5333, 0.8642, 0.5156, 0.7837, 0.516, 0.75, 0.5, 0.6238, 0.5333, 0.6238, 0.5161, 0.7264, 0.5, 0.7075, 0.5161, 0.7264, 0.516, 0.75, 0.516, 0.75, 0.5161, 0.7264, 0.516, 0.75, 0.5156, 0.7837, 0.5156, 0.7837, 0.516, 0.75, 0.5, 0.7075, 0.5161, 0.7264, 0.5161, 0.7264, 0.5, 0.7075, 0.5161, 0.7264, 0.516, 0.75, 0.516, 0.75, 0.5161, 0.7264, 0.516, 0.75, 0.5156, 0.7837, 0.5156, 0.7837, 0.516, 0.75, 0.5156, 0.7837, 0.5, 0.8057, 0.5, 0.8057, 0.5156, 0.7837, 0.516, 0.75, 0.5156, 0.7837, 0.5156, 0.7837, 0.516, 0.75, 0.5, 0.7075, 0.5161, 0.7264, 0.5161, 0.7264, 0.5, 0.7075, 0.5161, 0.7264, 0.516, 0.75, 0.516, 0.75, 0.5161, 0.7264, 0.5156, 0.7837, 0.5, 0.8057, 0.5, 0.8057, 0.5156, 0.7837, 0.5, 0.8057, 0.5, 0.7075, 0.5161, 0.7264, 0.516, 0.75, 0.5156, 0.7837])
me_cylinder.update()

# ---- objects
ob_front = bpy.data.objects.new('Front', None)
ob_side = bpy.data.objects.new('Side', None)
ob_cylinder = bpy.data.objects.new('Cylinder', me_cylinder)

# ---- transforms, parenting, visibility, modifiers, constraints
ob_front.location = (0.4157, 1.151, 0.7934)
ob_front.rotation_euler = (1.571, -0.0, -0.0)
ob_front.scale = (0.443, 0.443, 0.443)
ob_front.empty_display_type = 'IMAGE'
ob_front.empty_display_size = 5.0
ob_side.location = (-2.934, -0.538, 0.7879)
ob_side.rotation_euler = (1.571, -0.0, 1.571)
ob_side.scale = (0.443, 0.443, 0.443)
ob_side.empty_display_type = 'IMAGE'
ob_side.empty_display_size = 5.0
ob_cylinder.location = (1.424e-05, 0.02453, 1.065)
ob_cylinder.scale = (0.1093, 0.1093, 0.1093)
_m = ob_cylinder.modifiers.new('Mirror', 'MIRROR')
_m.use_clip = True
_m = ob_cylinder.modifiers.new('Subdivision', 'SUBSURF')

# ---- collection membership
col_reference_images.objects.link(ob_front)
col_reference_images.objects.link(ob_side)
col_mesh.objects.link(ob_cylinder)

# ---- scene / render settings (as saved in the file)
scene.frame_start = 1; scene.frame_end = 250; scene.frame_set(1)
scene.render.engine = 'BLENDER_EEVEE_NEXT'
scene.render.bake_bias = 0.0
scene.render.bake_samples = 0
scene.cycles.sampling_pattern = 'TABULATED_SOBOL'
scene.eevee.use_volume_custom_range = False
bpy.context.view_layer.update()

# ---- added for rendering (the .blend has no active camera and no usable light): camera, sun
cam_auto = bpy.data.cameras.new('AutoCamera')
cam_auto.lens = 50.0
cam_auto.sensor_width = 36.0
cam_auto.clip_end = 1000.0
ob_auto_camera = bpy.data.objects.new('AutoCamera', cam_auto)
scene.collection.objects.link(ob_auto_camera)
ob_auto_camera.location = (1.06142, -1.2459, 1.546)
ob_auto_camera.rotation_euler = (1.09748, -7.21219e-08, 0.694738)
scene.camera = ob_auto_camera
light_auto_sun = bpy.data.lights.new('AutoSun', 'SUN')
light_auto_sun.energy = 3.0
light_auto_sun.angle = 0.0523599
ob_auto_sun = bpy.data.objects.new('AutoSun', light_auto_sun)
scene.collection.objects.link(ob_auto_sun)
ob_auto_sun.rotation_euler = (0.872665, 0.174533, 0.523599)
bpy.context.view_layer.update()
